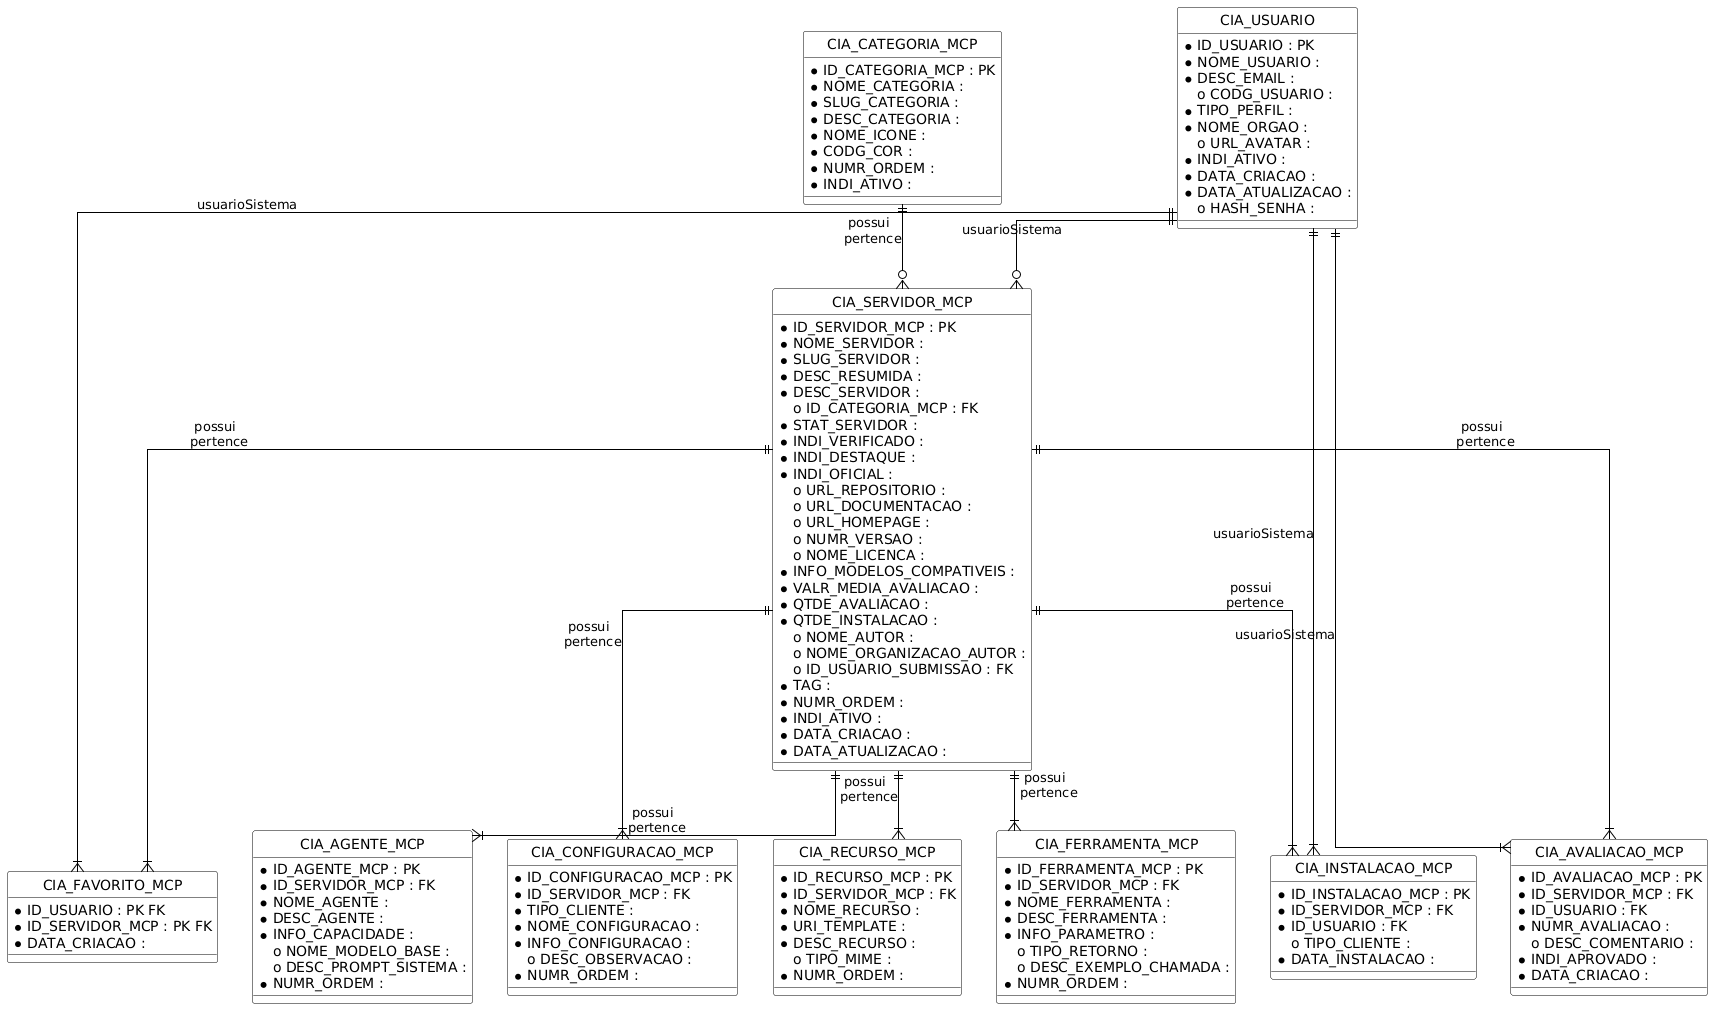

The diagram above was rendered by PlantUML. Its source (embedded in the PNG):
@startuml
' DER gerado a partir de docs/migrations_oracle
hide circle
skinparam linetype ortho
skinparam class {
  BackgroundColor White
  BorderColor Black
  ArrowColor Black
}

entity "CIA_USUARIO" as CIA_USUARIO {
  * ID_USUARIO : PK
  * NOME_USUARIO : 
  * DESC_EMAIL : 
  o CODG_USUARIO : 
  * TIPO_PERFIL : 
  * NOME_ORGAO : 
  o URL_AVATAR : 
  * INDI_ATIVO : 
  * DATA_CRIACAO : 
  * DATA_ATUALIZACAO : 
  o HASH_SENHA : 
}

entity "CIA_AGENTE_MCP" as CIA_AGENTE_MCP {
  * ID_AGENTE_MCP : PK
  * ID_SERVIDOR_MCP : FK
  * NOME_AGENTE : 
  * DESC_AGENTE : 
  * INFO_CAPACIDADE : 
  o NOME_MODELO_BASE : 
  o DESC_PROMPT_SISTEMA : 
  * NUMR_ORDEM : 
}

entity "CIA_CATEGORIA_MCP" as CIA_CATEGORIA_MCP {
  * ID_CATEGORIA_MCP : PK
  * NOME_CATEGORIA : 
  * SLUG_CATEGORIA : 
  * DESC_CATEGORIA : 
  * NOME_ICONE : 
  * CODG_COR : 
  * NUMR_ORDEM : 
  * INDI_ATIVO : 
}

entity "CIA_CONFIGURACAO_MCP" as CIA_CONFIGURACAO_MCP {
  * ID_CONFIGURACAO_MCP : PK
  * ID_SERVIDOR_MCP : FK
  * TIPO_CLIENTE : 
  * NOME_CONFIGURACAO : 
  * INFO_CONFIGURACAO : 
  o DESC_OBSERVACAO : 
  * NUMR_ORDEM : 
}

entity "CIA_FAVORITO_MCP" as CIA_FAVORITO_MCP {
  * ID_USUARIO : PK FK
  * ID_SERVIDOR_MCP : PK FK
  * DATA_CRIACAO : 
}

entity "CIA_INSTALACAO_MCP" as CIA_INSTALACAO_MCP {
  * ID_INSTALACAO_MCP : PK
  * ID_SERVIDOR_MCP : FK
  * ID_USUARIO : FK
  o TIPO_CLIENTE : 
  * DATA_INSTALACAO : 
}

entity "CIA_RECURSO_MCP" as CIA_RECURSO_MCP {
  * ID_RECURSO_MCP : PK
  * ID_SERVIDOR_MCP : FK
  * NOME_RECURSO : 
  * URI_TEMPLATE : 
  * DESC_RECURSO : 
  o TIPO_MIME : 
  * NUMR_ORDEM : 
}

entity "CIA_AVALIACAO_MCP" as CIA_AVALIACAO_MCP {
  * ID_AVALIACAO_MCP : PK
  * ID_SERVIDOR_MCP : FK
  * ID_USUARIO : FK
  * NUMR_AVALIACAO : 
  o DESC_COMENTARIO : 
  * INDI_APROVADO : 
  * DATA_CRIACAO : 
}

entity "CIA_SERVIDOR_MCP" as CIA_SERVIDOR_MCP {
  * ID_SERVIDOR_MCP : PK
  * NOME_SERVIDOR : 
  * SLUG_SERVIDOR : 
  * DESC_RESUMIDA : 
  * DESC_SERVIDOR : 
  o ID_CATEGORIA_MCP : FK
  * STAT_SERVIDOR : 
  * INDI_VERIFICADO : 
  * INDI_DESTAQUE : 
  * INDI_OFICIAL : 
  o URL_REPOSITORIO : 
  o URL_DOCUMENTACAO : 
  o URL_HOMEPAGE : 
  o NUMR_VERSAO : 
  o NOME_LICENCA : 
  * INFO_MODELOS_COMPATIVEIS : 
  * VALR_MEDIA_AVALIACAO : 
  * QTDE_AVALIACAO : 
  * QTDE_INSTALACAO : 
  o NOME_AUTOR : 
  o NOME_ORGANIZACAO_AUTOR : 
  o ID_USUARIO_SUBMISSAO : FK
  * TAG : 
  * NUMR_ORDEM : 
  * INDI_ATIVO : 
  * DATA_CRIACAO : 
  * DATA_ATUALIZACAO : 
}

entity "CIA_FERRAMENTA_MCP" as CIA_FERRAMENTA_MCP {
  * ID_FERRAMENTA_MCP : PK
  * ID_SERVIDOR_MCP : FK
  * NOME_FERRAMENTA : 
  * DESC_FERRAMENTA : 
  * INFO_PARAMETRO : 
  o TIPO_RETORNO : 
  o DESC_EXEMPLO_CHAMADA : 
  * NUMR_ORDEM : 
}

CIA_SERVIDOR_MCP ||--|{ CIA_AGENTE_MCP : "possui \n pertence"
CIA_SERVIDOR_MCP ||--|{ CIA_CONFIGURACAO_MCP : "possui \n pertence"
CIA_USUARIO ||--|{ CIA_FAVORITO_MCP : "usuarioSistema"
CIA_SERVIDOR_MCP ||--|{ CIA_FAVORITO_MCP : "possui \n pertence"
CIA_SERVIDOR_MCP ||--|{ CIA_INSTALACAO_MCP : "possui \n pertence"
CIA_USUARIO ||--|{ CIA_INSTALACAO_MCP : "usuarioSistema"
CIA_SERVIDOR_MCP ||--|{ CIA_RECURSO_MCP : "possui \n pertence"
CIA_SERVIDOR_MCP ||--|{ CIA_AVALIACAO_MCP : "possui \n pertence"
CIA_USUARIO ||--|{ CIA_AVALIACAO_MCP : "usuarioSistema"
CIA_CATEGORIA_MCP ||--o{ CIA_SERVIDOR_MCP : "possui \n pertence"
CIA_USUARIO ||--o{ CIA_SERVIDOR_MCP : "usuarioSistema"
CIA_SERVIDOR_MCP ||--|{ CIA_FERRAMENTA_MCP : "possui \n pertence"
@enduml